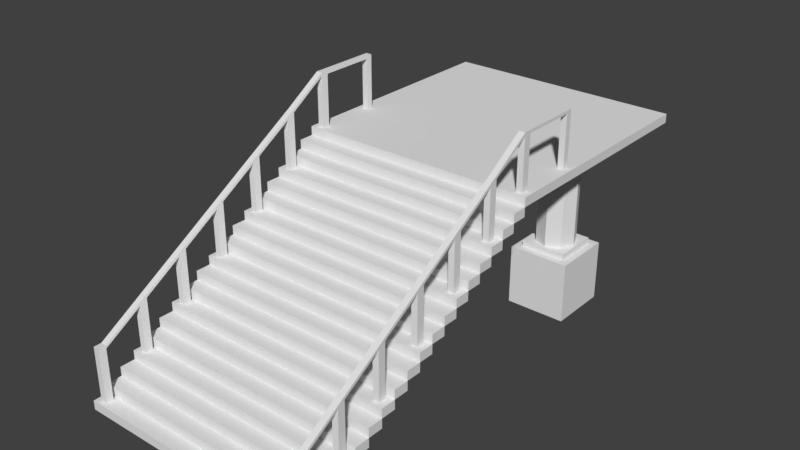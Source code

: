 # Source: Stair1F_BaseMesh_0.1.blend  (saved by Blender 2.78.0; exported with 4.5.12 LTS)
import bpy
from mathutils import Matrix  # noqa: F401  (used for matrix-valued properties, if any)

bpy.ops.wm.read_factory_settings(use_empty=True)
scene = bpy.context.scene
scene.name = 'Scene'

# ---- collections
col_collection_1 = bpy.data.collections.new('Collection 1'); scene.collection.children.link(col_collection_1)

# ---- materials (node trees are filled in below, after node groups)
mat_column_material = bpy.data.materials.new('Column_Material')
mat_column_material.alpha_threshold = 0.0
mat_column_material.use_transparent_shadow = False
mat_column_material.roughness = 0.5
mat_stair1f_material = bpy.data.materials.new('Stair1F_Material')
mat_stair1f_material.alpha_threshold = 0.0
mat_stair1f_material.use_transparent_shadow = False
mat_stair1f_material.roughness = 0.5

# ---- material node trees

# ---- world
world_world = bpy.data.worlds.new('World'); scene.world = world_world
world_world.color = (0.05088, 0.05088, 0.05088)
world_world.use_sun_shadow = False
world_world.sun_shadow_jitter_overblur = 0.0
world_world.cycles.sampling_method = 'MANUAL'

# ---- meshes
me_cube = bpy.data.meshes.new('Cube')
me_cube.from_pydata([(-3.0, -0.5, 2.98e-08), (-3.0, -0.5, 1.0), (-3.0, 0.5, 2.98e-08), (-3.0, 0.5, 1.0), (-2.0, -0.5, 2.98e-08), (-2.0, -0.5, 1.0), (-2.0, 0.5, 2.98e-08), (-2.0, 0.5, 1.0), (-2.875, -0.375, 1.0), (-2.875, 0.375, 1.0), (-2.125, 0.375, 1.0), (-2.125, -0.375, 1.0), (-2.875, -0.375, 1.1), (-2.875, 0.375, 1.1), (-2.125, 0.375, 1.1), (-2.125, -0.375, 1.1), (-2.731, -0.2309, 1.1), (-2.731, 0.2309, 1.1), (-2.269, 0.2309, 1.1), (-2.269, -0.2309, 1.1), (-2.731, -0.2309, 2.7), (-2.731, 0.2309, 2.7), (-2.269, 0.2309, 2.7), (-2.269, -0.2309, 2.7), (-2.5, 0.5, 2.98e-08), (-2.5, 0.5, 1.0), (-2.5, -0.5, 2.98e-08), (-2.5, -0.5, 1.0), (-2.5, 0.375, 1.0), (-2.5, -0.375, 1.0), (-2.5, 0.375, 1.1), (-2.5, -0.375, 1.1), (-2.5, 0.3265, 1.1), (-2.5, -0.3265, 1.1), (-2.5, 0.3265, 2.7), (-2.5, -0.3265, 2.7), (-3.0, 0.0, 2.98e-08), (-3.0, 0.0, 1.0), (-2.0, 0.0, 2.98e-08), (-2.0, 0.0, 1.0), (-2.875, 0.0, 1.0), (-2.125, 0.0, 1.0), (-2.875, 0.0, 1.1), (-2.125, 0.0, 1.1), (-2.826, 0.0, 1.1), (-2.174, 0.0, 1.1), (-2.826, 0.0, 2.7), (-2.174, 0.0, 2.7), (-2.5, 0.0, 0.0), (-0.5, -0.5, 2.98e-08), (-0.5, -0.5, 1.0), (-0.5, 0.5, 2.98e-08), (-0.5, 0.5, 1.0), (0.5, -0.5, 2.98e-08), (0.5, -0.5, 1.0), (0.5, 0.5, 2.98e-08), (0.5, 0.5, 1.0), (-0.375, -0.375, 1.0), (-0.375, 0.375, 1.0), (0.375, 0.375, 1.0), (0.375, -0.375, 1.0), (-0.375, -0.375, 1.1), (-0.375, 0.375, 1.1), (0.375, 0.375, 1.1), (0.375, -0.375, 1.1), (-0.2309, -0.2309, 1.1), (-0.2309, 0.2309, 1.1), (0.2309, 0.2309, 1.1), (0.2309, -0.2309, 1.1), (-0.2309, -0.2309, 2.7), (-0.2309, 0.2309, 2.7), (0.2309, 0.2309, 2.7), (0.2309, -0.2309, 2.7), (0.0, 0.5, 2.98e-08), (0.0, 0.5, 1.0), (0.0, -0.5, 2.98e-08), (0.0, -0.5, 1.0), (0.0, 0.375, 1.0), (0.0, -0.375, 1.0), (0.0, 0.375, 1.1), (0.0, -0.375, 1.1), (0.0, 0.3265, 1.1), (0.0, -0.3265, 1.1), (0.0, 0.3265, 2.7), (0.0, -0.3265, 2.7), (-0.5, 0.0, 2.98e-08), (-0.5, 0.0, 1.0), (0.5, 0.0, 2.98e-08), (0.5, 0.0, 1.0), (-0.375, 0.0, 1.0), (0.375, 0.0, 1.0), (-0.375, 0.0, 1.1), (0.375, 0.0, 1.1), (-0.3265, 0.0, 1.1), (0.3265, 0.0, 1.1), (-0.3265, 0.0, 2.7), (0.3265, 0.0, 2.7), (0.0, 0.0, 0.0)], [], [(36, 37, 3, 2), (24, 25, 7, 6), (38, 39, 5, 4), (26, 27, 1, 0), (48, 38, 4, 26), (25, 3, 9, 28), (41, 10, 14, 43), (39, 7, 10, 41), (37, 1, 8, 40), (27, 5, 11, 29), (42, 12, 16, 44), (40, 8, 12, 42), (29, 11, 15, 31), (28, 9, 13, 30), (33, 19, 23, 35), (31, 15, 19, 33), (30, 13, 17, 32), (43, 14, 18, 45), (32, 17, 21, 34), (45, 18, 22, 47), (44, 16, 20, 46), (18, 32, 34, 22), (14, 30, 32, 18), (12, 31, 33, 16), (16, 33, 35, 20), (10, 28, 30, 14), (8, 29, 31, 12), (1, 27, 29, 8), (7, 25, 28, 10), (36, 48, 26, 0), (4, 5, 27, 26), (2, 3, 25, 24), (2, 24, 48, 36), (17, 44, 46, 21), (19, 45, 47, 23), (15, 43, 45, 19), (9, 40, 42, 13), (13, 42, 44, 17), (3, 37, 40, 9), (5, 39, 41, 11), (11, 41, 43, 15), (24, 6, 38, 48), (6, 7, 39, 38), (0, 1, 37, 36), (85, 86, 52, 51), (73, 74, 56, 55), (87, 88, 54, 53), (75, 76, 50, 49), (97, 87, 53, 75), (74, 52, 58, 77), (90, 59, 63, 92), (88, 56, 59, 90), (86, 50, 57, 89), (76, 54, 60, 78), (91, 61, 65, 93), (89, 57, 61, 91), (78, 60, 64, 80), (77, 58, 62, 79), (82, 68, 72, 84), (80, 64, 68, 82), (79, 62, 66, 81), (92, 63, 67, 94), (81, 66, 70, 83), (94, 67, 71, 96), (93, 65, 69, 95), (67, 81, 83, 71), (63, 79, 81, 67), (61, 80, 82, 65), (65, 82, 84, 69), (59, 77, 79, 63), (57, 78, 80, 61), (50, 76, 78, 57), (56, 74, 77, 59), (85, 97, 75, 49), (53, 54, 76, 75), (51, 52, 74, 73), (51, 73, 97, 85), (66, 93, 95, 70), (68, 94, 96, 72), (64, 92, 94, 68), (58, 89, 91, 62), (62, 91, 93, 66), (52, 86, 89, 58), (54, 88, 90, 60), (60, 90, 92, 64), (73, 55, 87, 97), (55, 56, 88, 87), (49, 50, 86, 85)])
_k = set([(0, 1), (0, 26), (0, 36), (1, 27), (1, 37), (2, 3), (2, 24), (2, 36), (3, 25), (3, 37), (4, 5), (4, 26), (4, 38), (5, 27), (5, 39), (6, 7), (6, 24), (6, 38), (7, 25), (7, 39), (8, 12), (8, 29), (8, 40), (9, 13), (9, 28), (9, 40), (10, 14), (10, 28), (10, 41), (11, 15), (11, 29), (11, 41), (12, 31), (12, 42), (13, 30), (13, 42), (14, 30), (14, 43), (15, 31), (15, 43), (16, 33), (16, 44), (17, 32), (17, 44), (18, 32), (18, 45), (19, 33), (19, 45)])
me_cube.attributes.new('sharp_edge', 'BOOLEAN', 'EDGE').data.foreach_set('value', [ (min(e.vertices), max(e.vertices)) in _k for e in me_cube.edges])
_uv = me_cube.uv_layers.new(name='UVMap')
_uv.uv.foreach_set('vector', [0.5908, 0.4167, 0.2954, 0.4167, 0.2954, 0.2778, 0.5908, 0.2778, 0.5908, 0.1389, 0.2954, 0.1389, 0.2954, 4.967e-08, 0.5908, 0.0, 0.2954, 0.1389, 7.043e-08, 0.1389, 0.0, 7.451e-08, 0.2954, 0.0, 0.1477, 0.5556, 0.1477, 0.2778, 0.2954, 0.2778, 0.2954, 0.5556, 0.7385, 0.1389, 0.7385, 1.656e-08, 0.8862, 0.0, 0.8862, 0.1389, 0.2954, 0.6944, 0.2954, 0.8333, 0.2585, 0.7986, 0.2585, 0.6944, 0.55, 0.6597, 0.55, 0.7639, 0.5204, 0.7639, 0.5204, 0.6597, 0.1477, 0.5556, 0.2954, 0.5556, 0.2585, 0.5903, 0.1477, 0.5903, 0.1477, 0.8333, 4.402e-08, 0.8333, 0.03693, 0.7986, 0.1477, 0.7986, 1.761e-08, 0.6944, 0.0, 0.5556, 0.03693, 0.5903, 0.03693, 0.6944, 0.7016, 0.9306, 0.5908, 0.9306, 0.6334, 0.8905, 0.7016, 0.9171, 0.4613, 0.6597, 0.4613, 0.7639, 0.4318, 0.7639, 0.4318, 0.6597, 0.4909, 0.6597, 0.4909, 0.5556, 0.5204, 0.5556, 0.5204, 0.6597, 0.4613, 0.6597, 0.4613, 0.5556, 0.4909, 0.5556, 0.4909, 0.6597, 0.9318, 0.7222, 0.8636, 0.7222, 0.8636, 0.2778, 0.9318, 0.2778, 0.5908, 0.8264, 0.5908, 0.7222, 0.6334, 0.7623, 0.6052, 0.8264, 0.8124, 0.8264, 0.8124, 0.9306, 0.7698, 0.8905, 0.798, 0.8264, 0.7016, 0.7222, 0.8124, 0.7222, 0.7698, 0.7623, 0.7016, 0.7357, 0.3636, 1.0, 0.2954, 1.0, 0.2954, 0.5556, 0.3636, 0.5556, 0.7954, 0.2778, 0.8636, 0.2778, 0.8636, 0.7222, 0.7954, 0.7222, 0.659, 0.2778, 0.7272, 0.2778, 0.7272, 0.7222, 0.659, 0.7222, 0.4318, 1.0, 0.3636, 1.0, 0.3636, 0.5556, 0.4318, 0.5556, 0.8124, 0.7222, 0.8124, 0.8264, 0.798, 0.8264, 0.7698, 0.7623, 0.5908, 0.9306, 0.5908, 0.8264, 0.6052, 0.8264, 0.6334, 0.8905, 1.0, 0.7222, 0.9318, 0.7222, 0.9318, 0.2778, 1.0, 0.2778, 0.4613, 0.7639, 0.4613, 0.6597, 0.4909, 0.6597, 0.4909, 0.7639, 0.4909, 0.7639, 0.4909, 0.6597, 0.5204, 0.6597, 0.5204, 0.7639, 4.402e-08, 0.8333, 1.761e-08, 0.6944, 0.03693, 0.6944, 0.03693, 0.7986, 0.2954, 0.5556, 0.2954, 0.6944, 0.2585, 0.6944, 0.2585, 0.5903, 0.7385, 0.2778, 0.7385, 0.1389, 0.8862, 0.1389, 0.8862, 0.2778, 1.761e-08, 0.5556, 0.0, 0.2778, 0.1477, 0.2778, 0.1477, 0.5556, 0.5908, 0.2778, 0.2954, 0.2778, 0.2954, 0.1389, 0.5908, 0.1389, 0.5908, 0.2778, 0.5908, 0.1389, 0.7385, 0.1389, 0.7385, 0.2778, 0.5908, 0.2778, 0.659, 0.2778, 0.659, 0.7222, 0.5908, 0.7222, 0.7272, 0.2778, 0.7954, 0.2778, 0.7954, 0.7222, 0.7272, 0.7222, 0.5908, 0.7222, 0.7016, 0.7222, 0.7016, 0.7357, 0.6334, 0.7623, 0.4613, 0.5556, 0.4613, 0.6597, 0.4318, 0.6597, 0.4318, 0.5556, 0.8124, 0.9306, 0.7016, 0.9306, 0.7016, 0.9171, 0.7698, 0.8905, 0.2954, 0.8333, 0.1477, 0.8333, 0.1477, 0.7986, 0.2585, 0.7986, 0.0, 0.5556, 0.1477, 0.5556, 0.1477, 0.5903, 0.03693, 0.5903, 0.55, 0.5556, 0.55, 0.6597, 0.5204, 0.6597, 0.5204, 0.5556, 0.5908, 0.1389, 0.5908, 4.139e-08, 0.7385, 1.656e-08, 0.7385, 0.1389, 0.2954, 0.2778, 1.056e-07, 0.2778, 7.043e-08, 0.1389, 0.2954, 0.1389, 0.5908, 0.5556, 0.2954, 0.5556, 0.2954, 0.4167, 0.5908, 0.4167, 0.5908, 0.4167, 0.2954, 0.4167, 0.2954, 0.2778, 0.5908, 0.2778, 0.5908, 0.1389, 0.2954, 0.1389, 0.2954, 4.967e-08, 0.5908, 0.0, 0.2954, 0.1389, 7.043e-08, 0.1389, 0.0, 7.451e-08, 0.2954, 0.0, 0.1477, 0.5556, 0.1477, 0.2778, 0.2954, 0.2778, 0.2954, 0.5556, 0.7385, 0.1389, 0.7385, 1.656e-08, 0.8862, 0.0, 0.8862, 0.1389, 0.2954, 0.6944, 0.2954, 0.8333, 0.2585, 0.7986, 0.2585, 0.6944, 0.55, 0.6597, 0.55, 0.7639, 0.5204, 0.7639, 0.5204, 0.6597, 0.1477, 0.5556, 0.2954, 0.5556, 0.2585, 0.5903, 0.1477, 0.5903, 0.1477, 0.8333, 4.402e-08, 0.8333, 0.03693, 0.7986, 0.1477, 0.7986, 1.761e-08, 0.6944, 0.0, 0.5556, 0.03693, 0.5903, 0.03693, 0.6944, 0.7016, 0.9306, 0.5908, 0.9306, 0.6334, 0.8905, 0.7016, 0.9171, 0.4613, 0.6597, 0.4613, 0.7639, 0.4318, 0.7639, 0.4318, 0.6597, 0.4909, 0.6597, 0.4909, 0.5556, 0.5204, 0.5556, 0.5204, 0.6597, 0.4613, 0.6597, 0.4613, 0.5556, 0.4909, 0.5556, 0.4909, 0.6597, 0.9318, 0.7222, 0.8636, 0.7222, 0.8636, 0.2778, 0.9318, 0.2778, 0.5908, 0.8264, 0.5908, 0.7222, 0.6334, 0.7623, 0.6052, 0.8264, 0.8124, 0.8264, 0.8124, 0.9306, 0.7698, 0.8905, 0.798, 0.8264, 0.7016, 0.7222, 0.8124, 0.7222, 0.7698, 0.7623, 0.7016, 0.7357, 0.3636, 1.0, 0.2954, 1.0, 0.2954, 0.5556, 0.3636, 0.5556, 0.7954, 0.2778, 0.8636, 0.2778, 0.8636, 0.7222, 0.7954, 0.7222, 0.659, 0.2778, 0.7272, 0.2778, 0.7272, 0.7222, 0.659, 0.7222, 0.4318, 1.0, 0.3636, 1.0, 0.3636, 0.5556, 0.4318, 0.5556, 0.8124, 0.7222, 0.8124, 0.8264, 0.798, 0.8264, 0.7698, 0.7623, 0.5908, 0.9306, 0.5908, 0.8264, 0.6052, 0.8264, 0.6334, 0.8905, 1.0, 0.7222, 0.9318, 0.7222, 0.9318, 0.2778, 1.0, 0.2778, 0.4613, 0.7639, 0.4613, 0.6597, 0.4909, 0.6597, 0.4909, 0.7639, 0.4909, 0.7639, 0.4909, 0.6597, 0.5204, 0.6597, 0.5204, 0.7639, 4.402e-08, 0.8333, 1.761e-08, 0.6944, 0.03693, 0.6944, 0.03693, 0.7986, 0.2954, 0.5556, 0.2954, 0.6944, 0.2585, 0.6944, 0.2585, 0.5903, 0.7385, 0.2778, 0.7385, 0.1389, 0.8862, 0.1389, 0.8862, 0.2778, 1.761e-08, 0.5556, 0.0, 0.2778, 0.1477, 0.2778, 0.1477, 0.5556, 0.5908, 0.2778, 0.2954, 0.2778, 0.2954, 0.1389, 0.5908, 0.1389, 0.5908, 0.2778, 0.5908, 0.1389, 0.7385, 0.1389, 0.7385, 0.2778, 0.5908, 0.2778, 0.659, 0.2778, 0.659, 0.7222, 0.5908, 0.7222, 0.7272, 0.2778, 0.7954, 0.2778, 0.7954, 0.7222, 0.7272, 0.7222, 0.5908, 0.7222, 0.7016, 0.7222, 0.7016, 0.7357, 0.6334, 0.7623, 0.4613, 0.5556, 0.4613, 0.6597, 0.4318, 0.6597, 0.4318, 0.5556, 0.8124, 0.9306, 0.7016, 0.9306, 0.7016, 0.9171, 0.7698, 0.8905, 0.2954, 0.8333, 0.1477, 0.8333, 0.1477, 0.7986, 0.2585, 0.7986, 0.0, 0.5556, 0.1477, 0.5556, 0.1477, 0.5903, 0.03693, 0.5903, 0.55, 0.5556, 0.55, 0.6597, 0.5204, 0.6597, 0.5204, 0.5556, 0.5908, 0.1389, 0.5908, 4.139e-08, 0.7385, 1.656e-08, 0.7385, 0.1389, 0.2954, 0.2778, 1.056e-07, 0.2778, 7.043e-08, 0.1389, 0.2954, 0.1389, 0.5908, 0.5556, 0.2954, 0.5556, 0.2954, 0.4167, 0.5908, 0.4167])
me_cube.materials.append(mat_column_material)
me_cube.use_remesh_preserve_volume = False
me_cube.use_remesh_preserve_attributes = False
me_cube.use_mirror_vertex_groups = False
me_cube.update()
me_plane_005 = bpy.data.meshes.new('Plane.005')
me_plane_005.from_pydata([(-1.8, 0.15, -0.0625), (-1.8, 0.15, 0.0625), (-1.9, 0.15, -0.0625), (-1.9, 0.15, 0.0625), (-1.9, 1.0, -0.0625), (-1.8, 1.0, -0.0625), (-1.9, 1.0, 0.0625), (-1.8, 1.0, 0.0625), (-1.8, 0.6, -0.8125), (-1.8, 0.6, -0.6875), (-1.9, 0.6, -0.8125), (-1.9, 0.6, -0.6875), (-1.9, 1.459, -0.8125), (-1.8, 1.459, -0.8125), (-1.8, 1.382, -0.6875), (-1.8, 1.05, -1.563), (-1.8, 1.05, -1.438), (-1.9, 1.05, -1.563), (-1.9, 1.05, -1.438), (-1.9, 1.917, -1.563), (-1.9, 1.841, -1.438), (-1.8, 1.841, -1.438), (-1.8, 1.5, -2.313), (-1.8, 1.5, -2.188), (-1.9, 1.5, -2.313), (-1.9, 1.5, -2.188), (-1.9, 2.377, -2.312), (-1.8, 1.95, -3.063), (-1.8, 1.95, -2.938), (-1.9, 1.95, -3.063), (-1.9, 1.95, -2.938), (-1.9, 2.836, -3.063), (-1.8, 2.85, -4.563), (-1.8, 2.85, -4.438), (-1.9, 2.85, -4.563), (-1.9, 2.85, -4.438), (-1.9, 3.7, -4.563), (-1.8, 3.7, -4.563), (-1.9, 3.7, -4.438), (-1.8, 3.7, -4.438), (-1.8, 2.4, -3.813), (-1.8, 2.4, -3.688), (-1.9, 2.4, -3.813), (-1.9, 2.4, -3.688), (-1.9, 3.295, -3.813), (-1.8, 3.219, -3.688), (-1.9, 3.75, -4.563), (-1.8, 3.75, -4.563), (-1.9, 3.75, -4.438), (-1.8, 3.75, -4.438), (-1.9, 1.05, -0.0625), (-1.8, 1.05, -0.0625), (-1.9, 1.05, 0.0625), (-1.8, 1.05, 0.0625), (-1.8, 3.295, -3.813), (-1.8, 3.345, -3.813), (-1.9, 3.345, -3.813), (-1.9, 3.219, -3.688), (-1.8, 3.269, -3.688), (-1.9, 3.269, -3.688), (-1.9, 2.886, -3.063), (-1.8, 2.836, -3.063), (-1.8, 2.886, -3.063), (-1.9, 2.81, -2.938), (-1.8, 2.76, -2.938), (-1.9, 2.76, -2.938), (-1.8, 2.81, -2.938), (-1.8, 2.427, -2.312), (-1.9, 2.427, -2.312), (-1.8, 2.377, -2.312), (-1.9, 2.3, -2.188), (-1.8, 2.35, -2.188), (-1.9, 2.35, -2.188), (-1.8, 2.3, -2.188), (-1.8, 1.967, -1.563), (-1.9, 1.967, -1.563), (-1.8, 1.917, -1.563), (-1.8, 1.891, -1.438), (-1.9, 1.891, -1.438), (-1.8, 1.509, -0.8125), (-1.9, 1.509, -0.8125), (-1.9, 1.382, -0.6875), (-1.8, 1.432, -0.6875), (-1.9, 1.432, -0.6875), (-1.9, 3.7, -5.475), (-1.8, 3.7, -5.475), (-1.9, 3.75, -5.475), (-1.8, 3.75, -5.475), (-1.9, 3.7, -5.575), (-1.8, 3.7, -5.575), (-1.9, 3.75, -5.575), (-1.8, 3.75, -5.575), (-1.9, 2.85, -5.475), (-1.8, 2.85, -5.475), (-1.9, 2.85, -5.575), (-1.8, 2.85, -5.575), (1.9, 0.15, -0.0625), (1.9, 0.15, 0.0625), (1.9, 1.0, -0.0625), (1.8, 1.0, -0.0625), (1.9, 1.0, 0.0625), (1.8, 0.6, -0.8125), (1.8, 1.459, -0.8125), (1.8, 1.382, -0.6875), (1.8, 1.05, -1.563), (1.8, 1.05, -1.438), (1.8, 1.841, -1.438), (1.9, 1.5, -2.313), (1.9, 1.5, -2.188), (1.9, 2.377, -2.312), (1.8, 1.95, -3.063), (1.9, 1.95, -3.063), (1.9, 2.836, -3.063), (1.8, 2.85, -4.563), (1.8, 2.85, -4.438), (1.9, 2.85, -4.563), (1.9, 2.85, -4.438), (1.9, 3.7, -4.563), (1.8, 3.7, -4.563), (1.9, 3.7, -4.438), (1.8, 2.4, -3.813), (1.9, 3.295, -3.813), (1.9, 1.05, -0.0625), (1.9, 1.05, 0.0625), (1.8, 3.345, -3.813), (1.9, 3.345, -3.813), (1.9, 3.219, -3.688), (1.9, 3.269, -3.688), (1.8, 2.836, -3.063), (1.8, 2.76, -2.938), (1.9, 2.76, -2.938), (1.8, 2.81, -2.938), (1.9, 2.427, -2.312), (1.8, 2.377, -2.312), (1.8, 2.35, -2.188), (1.9, 2.35, -2.188), (1.8, 1.967, -1.563), (1.9, 1.967, -1.563), (1.8, 1.917, -1.563), (1.8, 1.891, -1.438), (1.9, 1.509, -0.8125), (1.9, 1.432, -0.6875), (1.9, 3.7, -5.475), (1.8, 3.7, -5.475), (1.9, 3.75, -5.475), (1.8, 3.75, -5.475), (1.9, 3.7, -5.575), (1.8, 3.7, -5.575), (1.9, 3.75, -5.575), (1.8, 3.75, -5.575), (1.9, 2.85, -5.475), (1.8, 2.85, -5.475), (1.9, 2.85, -5.575), (1.8, 2.85, -5.575), (2.0, -1.435e-07, 0.125), (2.0, 0.15, 0.125), (-2.0, 0.15, 0.125), (2.0, 0.3, -0.125), (-2.0, 0.3, -0.125), (-2.0, 0.3, -0.375), (2.0, 0.45, -0.375), (-2.0, 0.45, -0.375), (2.0, 0.6, -0.625), (-2.0, 0.6, -0.625), (-2.0, 0.6, -0.875), (2.0, 0.75, -0.875), (-2.0, 0.75, -0.875), (-2.0, 0.75, -1.125), (2.0, 0.9, -1.125), (-2.0, 0.9, -1.125), (2.0, 0.9, -1.375), (2.0, 1.05, -1.375), (-2.0, 1.05, -1.375), (2.0, 1.2, -1.625), (-2.0, 1.2, -1.625), (-2.0, 1.2, -1.875), (2.0, 1.35, -1.875), (-2.0, 1.35, -1.875), (2.0, 1.5, -2.125), (-2.0, 1.5, -2.125), (-2.0, 1.5, -2.375), (2.0, 1.65, -2.375), (-2.0, 1.65, -2.375), (-2.0, 1.65, -2.625), (2.0, 1.8, -2.625), (-2.0, 1.8, -2.625), (-2.0, 1.8, -2.875), (2.0, 1.95, -2.875), (-2.0, 1.95, -2.875), (2.0, 2.1, -3.125), (-2.0, 2.1, -3.125), (-2.0, 2.1, -3.375), (2.0, 2.25, -3.375), (-2.0, 2.25, -3.375), (2.0, 2.25, -3.625), (2.0, 2.4, -3.625), (-2.0, 2.4, -3.625), (2.0, 2.4, -3.875), (2.0, 2.55, -3.875), (-2.0, 2.55, -3.875), (2.0, 2.55, -4.125), (2.0, 2.7, -4.125), (-2.0, 2.7, -4.125), (2.0, 2.7, -4.375), (-2.0, 2.7, -4.375), (2.0, 2.85, -4.375), (-2.0, 2.85, -4.375), (2.0, 0.45, -0.875), (2.0, 1.2, -2.125), (2.0, 1.35, -2.375), (2.0, 1.5, -2.375), (2.0, 1.8, -2.875), (2.0, 1.95, -3.125), (2.0, 2.25, -3.875), (2.0, 2.4, -4.125), (-2.0, -2.434e-08, 0.125), (2.0, -3.527e-08, -0.125), (-2.0, -3.527e-08, -0.125), (2.0, 0.15, -0.125), (-2.0, 0.15, -0.125), (2.0, 0.15, -0.375), (-2.0, 0.15, -0.375), (2.0, 0.3, -0.375), (2.0, 0.3, -0.625), (-2.0, 0.3, -0.625), (2.0, 0.45, -0.625), (-2.0, 0.45, -0.625), (-2.0, 0.45, -0.875), (2.0, 0.6, -0.875), (-2.0, 0.6, -1.125), (2.0, 0.6, -1.125), (2.0, 0.75, -1.125), (-2.0, 0.75, -1.375), (2.0, 0.75, -1.375), (-2.0, 0.9, -1.375), (2.0, 0.9, -1.625), (-2.0, 0.9, -1.625), (2.0, 1.05, -1.625), (-2.0, 1.05, -1.625), (2.0, 1.05, -1.875), (-2.0, 1.05, -1.875), (2.0, 1.2, -1.875), (-2.0, 1.2, -2.125), (2.0, 1.35, -2.125), (-2.0, 1.35, -2.125), (-2.0, 1.35, -2.375), (-2.0, 1.5, -2.625), (2.0, 1.5, -2.625), (2.0, 1.65, -2.625), (-2.0, 1.65, -2.875), (2.0, 1.65, -2.875), (2.0, 1.8, -3.125), (-2.0, 1.8, -3.125), (-2.0, 1.95, -3.125), (2.0, 1.95, -3.375), (-2.0, 1.95, -3.375), (2.0, 2.1, -3.375), (-2.0, 2.1, -3.625), (2.0, 2.1, -3.625), (-2.0, 2.25, -3.625), (-2.0, 2.25, -3.875), (-2.0, 2.4, -3.875), (-2.0, 2.4, -4.125), (-2.0, 2.55, -4.125), (2.0, 2.55, -4.375), (-2.0, 2.55, -4.375), (1.8, 0.15, -0.0625), (1.8, 0.15, 0.0625), (1.8, 1.0, 0.0625), (1.8, 0.6, -0.6875), (1.9, 0.6, -0.8125), (1.9, 0.6, -0.6875), (1.9, 1.459, -0.8125), (1.9, 1.05, -1.563), (1.9, 1.05, -1.438), (1.9, 1.917, -1.563), (1.9, 1.841, -1.438), (1.8, 1.5, -2.313), (1.8, 1.5, -2.188), (1.8, 1.95, -2.938), (1.9, 1.95, -2.938), (1.8, 3.7, -4.438), (1.8, 2.4, -3.688), (1.9, 2.4, -3.813), (1.9, 2.4, -3.688), (1.8, 3.219, -3.688), (1.9, 3.75, -4.563), (1.8, 3.75, -4.563), (1.9, 3.75, -4.438), (1.8, 3.75, -4.438), (1.8, 1.05, -0.0625), (1.8, 1.05, 0.0625), (1.8, 3.295, -3.813), (1.8, 3.269, -3.688), (1.9, 2.886, -3.063), (1.8, 2.886, -3.063), (1.9, 2.81, -2.938), (1.8, 2.427, -2.312), (1.9, 2.3, -2.188), (1.8, 2.3, -2.188), (1.9, 1.891, -1.438), (1.8, 1.509, -0.8125), (1.9, 1.382, -0.6875), (1.8, 1.432, -0.6875), (2.0, 2.7, -8.375), (2.0, 2.85, -8.375), (-2.0, 2.7, -8.375), (-2.0, 2.85, -8.375)], [], [(47, 46, 48, 49), (3, 2, 0, 1), (53, 51, 50, 52), (3, 6, 4, 2), (1, 7, 6, 3), (0, 5, 7, 1), (2, 4, 5, 0), (11, 10, 8, 9), (11, 81, 12, 10), (9, 14, 81, 11), (8, 13, 14, 9), (10, 12, 13, 8), (18, 17, 15, 16), (18, 20, 19, 17), (16, 21, 20, 18), (15, 76, 21, 16), (17, 19, 76, 15), (25, 24, 22, 23), (25, 70, 26, 24), (23, 73, 70, 25), (22, 69, 73, 23), (24, 26, 69, 22), (30, 29, 27, 28), (30, 65, 31, 29), (28, 64, 65, 30), (27, 61, 64, 28), (29, 31, 61, 27), (35, 34, 32, 33), (35, 38, 36, 34), (33, 39, 38, 35), (32, 37, 39, 33), (34, 36, 37, 32), (43, 42, 40, 41), (43, 57, 44, 42), (41, 45, 57, 43), (40, 54, 45, 41), (42, 44, 54, 40), (54, 44, 38, 39), (36, 38, 48, 46), (39, 37, 47, 49), (36, 46, 86, 84), (4, 6, 52, 50), (7, 5, 51, 53), (6, 7, 53, 52), (45, 58, 62, 61), (82, 83, 50, 51), (54, 39, 49, 55), (45, 54, 55, 58), (38, 44, 56, 48), (49, 48, 56, 55), (61, 31, 57, 45), (81, 4, 50, 83), (61, 62, 66, 64), (44, 57, 59, 56), (55, 56, 59, 58), (58, 59, 60, 62), (57, 31, 60, 59), (14, 82, 51, 5), (69, 26, 65, 64), (31, 65, 63, 60), (62, 60, 63, 66), (64, 66, 67, 69), (65, 26, 68, 63), (66, 63, 68, 67), (69, 67, 71, 73), (76, 19, 70, 73), (26, 70, 72, 68), (67, 68, 72, 71), (73, 71, 74, 76), (70, 19, 75, 72), (71, 72, 75, 74), (13, 12, 20, 21), (76, 74, 77, 21), (19, 20, 78, 75), (74, 75, 78, 77), (21, 77, 79, 13), (20, 12, 80, 78), (77, 78, 80, 79), (5, 4, 81, 14), (13, 79, 82, 14), (12, 81, 83, 80), (79, 80, 83, 82), (37, 36, 84, 85), (47, 37, 85, 87), (46, 47, 87, 86), (89, 88, 90, 91), (88, 89, 95, 94), (87, 85, 89, 91), (86, 87, 91, 90), (93, 92, 94, 95), (84, 88, 94, 92), (85, 84, 92, 93), (89, 85, 93, 95), (97, 267, 266, 96), (291, 123, 122, 290), (97, 96, 98, 100), (267, 97, 100, 268), (266, 267, 268, 99), (96, 266, 99, 98), (271, 269, 101, 270), (269, 271, 302, 103), (101, 269, 103, 102), (270, 101, 102, 272), (274, 105, 104, 273), (105, 274, 276, 106), (104, 105, 106, 138), (273, 104, 138, 275), (108, 278, 277, 107), (108, 107, 109, 298), (278, 108, 298, 299), (277, 278, 299, 133), (107, 277, 133, 109), (280, 279, 110, 111), (280, 111, 112, 130), (279, 280, 130, 129), (110, 279, 129, 128), (111, 110, 128, 112), (116, 114, 113, 115), (116, 115, 117, 119), (114, 116, 119, 281), (113, 114, 281, 118), (115, 113, 118, 117), (284, 282, 120, 283), (284, 283, 121, 126), (282, 284, 126, 285), (120, 282, 285, 292), (283, 120, 292, 121), (292, 281, 119, 121), (117, 286, 288, 119), (281, 289, 287, 118), (117, 142, 144, 286), (98, 122, 123, 100), (268, 291, 290, 99), (100, 123, 291, 268), (285, 128, 295, 293), (303, 290, 122, 141), (292, 124, 289, 281), (285, 293, 124, 292), (119, 288, 125, 121), (289, 124, 125, 288), (128, 285, 126, 112), (302, 141, 122, 98), (128, 129, 131, 295), (121, 125, 127, 126), (124, 293, 127, 125), (293, 295, 294, 127), (126, 127, 294, 112), (103, 99, 290, 303), (133, 129, 130, 109), (112, 294, 296, 130), (295, 131, 296, 294), (129, 133, 297, 131), (130, 296, 132, 109), (131, 297, 132, 296), (133, 299, 134, 297), (138, 299, 298, 275), (109, 132, 135, 298), (297, 134, 135, 132), (299, 138, 136, 134), (298, 135, 137, 275), (134, 136, 137, 135), (102, 106, 276, 272), (138, 106, 139, 136), (275, 137, 300, 276), (136, 139, 300, 137), (106, 102, 301, 139), (276, 300, 140, 272), (139, 301, 140, 300), (99, 103, 302, 98), (102, 103, 303, 301), (272, 140, 141, 302), (301, 303, 141, 140), (118, 143, 142, 117), (287, 145, 143, 118), (286, 144, 145, 287), (147, 149, 148, 146), (146, 152, 153, 147), (145, 149, 147, 143), (144, 148, 149, 145), (151, 153, 152, 150), (142, 150, 152, 146), (143, 151, 150, 142), (147, 153, 151, 143), (287, 289, 288, 286), (155, 218, 219, 156), (218, 157, 158, 219), (157, 222, 159, 158), (222, 160, 161, 159), (160, 225, 226, 161), (225, 162, 163, 226), (162, 228, 164, 163), (228, 165, 166, 164), (165, 231, 167, 166), (231, 168, 169, 167), (168, 170, 234, 169), (170, 171, 172, 234), (171, 237, 238, 172), (237, 173, 174, 238), (173, 241, 175, 174), (241, 176, 177, 175), (176, 243, 244, 177), (243, 178, 179, 244), (178, 210, 180, 179), (210, 181, 182, 180), (181, 248, 183, 182), (248, 184, 185, 183), (184, 211, 186, 185), (211, 187, 188, 186), (187, 212, 253, 188), (212, 189, 190, 253), (189, 256, 191, 190), (256, 192, 193, 191), (192, 194, 259, 193), (194, 195, 196, 259), (195, 197, 261, 196), (197, 198, 199, 261), (198, 200, 263, 199), (200, 201, 202, 263), (201, 203, 204, 202), (203, 205, 206, 204), (203, 304, 305, 205), (228, 162, 225, 207), (256, 189, 212, 254), (237, 171, 170, 235), (200, 198, 197, 214), (248, 181, 210, 247), (222, 157, 218, 220), (194, 192, 256, 258), (211, 184, 248, 250), (210, 178, 243, 209), (225, 160, 222, 223), (241, 173, 237, 239), (231, 165, 228, 230), (212, 187, 211, 251), (197, 195, 194, 213), (243, 176, 241, 208), (218, 155, 154, 216), (170, 168, 231, 233), (203, 201, 200, 264), (154, 155, 156, 215), (216, 217, 219, 218), (218, 219, 221, 220), (220, 221, 159, 222), (222, 159, 224, 223), (223, 224, 226, 225), (225, 226, 227, 207), (207, 227, 164, 228), (228, 164, 229, 230), (230, 229, 167, 231), (231, 167, 232, 233), (233, 232, 234, 170), (170, 234, 236, 235), (235, 236, 238, 237), (237, 238, 240, 239), (239, 240, 175, 241), (241, 175, 242, 208), (208, 242, 244, 243), (243, 244, 245, 209), (209, 245, 180, 210), (210, 180, 246, 247), (247, 246, 183, 248), (248, 183, 249, 250), (250, 249, 186, 211), (211, 186, 252, 251), (251, 252, 253, 212), (212, 253, 255, 254), (254, 255, 191, 256), (256, 191, 257, 258), (258, 257, 259, 194), (194, 259, 260, 213), (213, 260, 261, 197), (197, 261, 262, 214), (214, 262, 263, 200), (200, 263, 265, 264), (264, 265, 204, 203), (305, 307, 206, 205), (206, 307, 306, 204), (219, 217, 215, 156), (159, 221, 219, 158), (161, 226, 224, 159), (164, 227, 226, 163), (166, 167, 229, 164), (169, 234, 232, 167), (238, 236, 234, 172), (175, 240, 238, 174), (177, 244, 242, 175), (180, 245, 244, 179), (183, 246, 180, 182), (186, 249, 183, 185), (188, 253, 252, 186), (191, 255, 253, 190), (193, 259, 257, 191), (261, 260, 259, 196), (263, 262, 261, 199), (204, 265, 263, 202), (204, 306, 304, 203), (216, 154, 215, 217), (271, 270, 272, 302), (274, 273, 275, 276), (84, 86, 90, 88), (142, 146, 148, 144), (305, 304, 306, 307)])
_uv = me_plane_005.uv_layers.new(name='UVMap')
_uv.uv.foreach_set('vector', [0.9425, 0.372, 0.9469, 0.372, 0.9469, 0.3738, 0.9425, 0.3738, 0.9469, 0.4675, 0.9469, 0.4694, 0.9425, 0.4694, 0.9425, 0.4675, 0.9425, 0.452, 0.9425, 0.4501, 0.9469, 0.4501, 0.9469, 0.452, 0.6568, 0.3577, 0.6568, 0.4146, 0.6639, 0.4146, 0.6639, 0.3577, 0.9425, 0.4675, 0.9425, 0.4527, 0.9469, 0.4527, 0.9469, 0.4675, 0.6639, 0.4944, 0.6639, 0.5513, 0.6568, 0.5513, 0.6568, 0.4944, 0.9469, 0.04384, 0.9469, 0.05868, 0.9425, 0.05868, 0.9425, 0.04384, 0.9469, 0.08338, 0.9469, 0.08523, 0.9425, 0.08523, 0.9425, 0.08338, 0.6995, 0.3833, 0.6995, 0.4364, 0.7066, 0.4407, 0.7066, 0.3833, 0.9425, 0.08338, 0.9425, 0.06955, 0.9469, 0.06955, 0.9469, 0.08338, 0.7066, 0.52, 0.7066, 0.5774, 0.6995, 0.5731, 0.6995, 0.52, 0.9469, 0.08523, 0.9469, 0.1002, 0.9425, 0.1002, 0.9425, 0.08523, 0.9469, 0.125, 0.9469, 0.1269, 0.9425, 0.1269, 0.9425, 0.125, 0.7422, 0.4089, 0.7422, 0.4625, 0.7493, 0.4668, 0.7493, 0.4089, 0.9425, 0.125, 0.9425, 0.1111, 0.9469, 0.1111, 0.9469, 0.125, 0.7493, 0.5456, 0.7493, 0.6035, 0.7422, 0.5992, 0.7422, 0.5456, 0.9469, 0.1269, 0.9469, 0.142, 0.9425, 0.142, 0.9425, 0.1269, 0.9469, 0.1669, 0.9469, 0.1688, 0.9425, 0.1688, 0.9425, 0.1669, 0.7849, 0.4345, 0.7849, 0.4886, 0.792, 0.493, 0.792, 0.4345, 0.9425, 0.1669, 0.9425, 0.1528, 0.9469, 0.1528, 0.9469, 0.1669, 0.792, 0.5712, 0.792, 0.6297, 0.7849, 0.6253, 0.7849, 0.5712, 0.9469, 0.1688, 0.9469, 0.184, 0.9425, 0.184, 0.9425, 0.1688, 0.9469, 0.2091, 0.9469, 0.211, 0.9425, 0.211, 0.9425, 0.2091, 0.8276, 0.4601, 0.8276, 0.5148, 0.8347, 0.5191, 0.8347, 0.4601, 0.9425, 0.2091, 0.9425, 0.1949, 0.9469, 0.1949, 0.9469, 0.2091, 0.8347, 0.5969, 0.8347, 0.6558, 0.8276, 0.6515, 0.8276, 0.5969, 0.9469, 0.211, 0.9469, 0.2264, 0.9425, 0.2264, 0.9425, 0.211, 0.9469, 0.2948, 0.9469, 0.2967, 0.9425, 0.2967, 0.9425, 0.2948, 0.913, 0.5114, 0.913, 0.5683, 0.9201, 0.5683, 0.9201, 0.5114, 0.9425, 0.2948, 0.9425, 0.28, 0.9469, 0.28, 0.9469, 0.2948, 0.9201, 0.6481, 0.9201, 0.705, 0.913, 0.705, 0.913, 0.6481, 0.9469, 0.2967, 0.9469, 0.3115, 0.9425, 0.3115, 0.9425, 0.2967, 0.9469, 0.2516, 0.9469, 0.2534, 0.9425, 0.2534, 0.9425, 0.2516, 0.8703, 0.4858, 0.8703, 0.5409, 0.8774, 0.5452, 0.8774, 0.4858, 0.9425, 0.2516, 0.9425, 0.2372, 0.9469, 0.2372, 0.9469, 0.2516, 0.8774, 0.6225, 0.8774, 0.682, 0.8703, 0.6776, 0.8703, 0.6225, 0.9469, 0.2534, 0.9469, 0.269, 0.9425, 0.269, 0.9425, 0.2534, 0.9425, 0.269, 0.9469, 0.269, 0.9469, 0.28, 0.9425, 0.28, 0.9201, 0.5683, 0.913, 0.5683, 0.913, 0.5711, 0.9201, 0.5711, 0.913, 0.705, 0.9201, 0.705, 0.9201, 0.7079, 0.913, 0.7079, 0.9201, 0.5683, 0.9201, 0.5711, 0.972, 0.5711, 0.972, 0.5683, 0.6639, 0.4146, 0.6568, 0.4146, 0.6568, 0.4174, 0.6639, 0.4174, 0.6568, 0.5513, 0.6639, 0.5513, 0.6639, 0.5542, 0.6568, 0.5542, 0.9469, 0.4527, 0.9425, 0.4527, 0.9425, 0.452, 0.9469, 0.452, 0.8703, 0.6776, 0.8703, 0.6805, 0.8347, 0.6587, 0.8347, 0.6558, 0.9425, 0.4392, 0.9469, 0.4392, 0.9469, 0.4501, 0.9425, 0.4501, 0.8774, 0.682, 0.913, 0.705, 0.913, 0.7079, 0.8774, 0.6848, 0.8703, 0.6776, 0.8774, 0.682, 0.8774, 0.6848, 0.8703, 0.6805, 0.913, 0.5683, 0.8774, 0.5452, 0.8774, 0.5481, 0.913, 0.5711, 0.9425, 0.3738, 0.9469, 0.3738, 0.9469, 0.3849, 0.9425, 0.3849, 0.9425, 0.2264, 0.9469, 0.2264, 0.9469, 0.2372, 0.9425, 0.2372, 0.6995, 0.4364, 0.6639, 0.4146, 0.6639, 0.4174, 0.6995, 0.4392, 0.8347, 0.6558, 0.8347, 0.6587, 0.8276, 0.6543, 0.8276, 0.6515, 0.8774, 0.5452, 0.8703, 0.5409, 0.8703, 0.5437, 0.8774, 0.5481, 0.9425, 0.3849, 0.9469, 0.3849, 0.9469, 0.3871, 0.9425, 0.3871, 0.9425, 0.3871, 0.9469, 0.3871, 0.9469, 0.3979, 0.9425, 0.3979, 0.8703, 0.5409, 0.8347, 0.5191, 0.8347, 0.522, 0.8703, 0.5437, 0.6995, 0.5731, 0.6995, 0.5759, 0.6639, 0.5542, 0.6639, 0.5513, 0.9425, 0.184, 0.9469, 0.184, 0.9469, 0.1949, 0.9425, 0.1949, 0.8347, 0.5191, 0.8276, 0.5148, 0.8276, 0.5176, 0.8347, 0.522, 0.9425, 0.3979, 0.9469, 0.3979, 0.9469, 0.4001, 0.9425, 0.4001, 0.8276, 0.6515, 0.8276, 0.6543, 0.792, 0.6325, 0.792, 0.6297, 0.8276, 0.5148, 0.792, 0.493, 0.792, 0.4958, 0.8276, 0.5176, 0.9425, 0.4001, 0.9469, 0.4001, 0.9469, 0.411, 0.9425, 0.411, 0.792, 0.6297, 0.792, 0.6325, 0.7849, 0.6281, 0.7849, 0.6253, 0.9425, 0.142, 0.9469, 0.142, 0.9469, 0.1528, 0.9425, 0.1528, 0.792, 0.493, 0.7849, 0.4886, 0.7849, 0.4914, 0.792, 0.4958, 0.9425, 0.411, 0.9469, 0.411, 0.9469, 0.4132, 0.9425, 0.4132, 0.7849, 0.6253, 0.7849, 0.6281, 0.7493, 0.6064, 0.7493, 0.6035, 0.7849, 0.4886, 0.7493, 0.4668, 0.7493, 0.4697, 0.7849, 0.4914, 0.9425, 0.4132, 0.9469, 0.4132, 0.9469, 0.424, 0.9425, 0.424, 0.9425, 0.1002, 0.9469, 0.1002, 0.9469, 0.1111, 0.9425, 0.1111, 0.7493, 0.6035, 0.7493, 0.6064, 0.7422, 0.602, 0.7422, 0.5992, 0.7493, 0.4668, 0.7422, 0.4625, 0.7422, 0.4653, 0.7493, 0.4697, 0.9425, 0.424, 0.9469, 0.424, 0.9469, 0.4262, 0.9425, 0.4262, 0.7422, 0.5992, 0.7422, 0.602, 0.7066, 0.5803, 0.7066, 0.5774, 0.7422, 0.4625, 0.7066, 0.4407, 0.7066, 0.4436, 0.7422, 0.4653, 0.9425, 0.4262, 0.9469, 0.4262, 0.9469, 0.4371, 0.9425, 0.4371, 0.9425, 0.05868, 0.9469, 0.05868, 0.9469, 0.06955, 0.9425, 0.06955, 0.7066, 0.5774, 0.7066, 0.5803, 0.6995, 0.5759, 0.6995, 0.5731, 0.7066, 0.4407, 0.6995, 0.4364, 0.6995, 0.4392, 0.7066, 0.4436, 0.9425, 0.4371, 0.9469, 0.4371, 0.9469, 0.4392, 0.9425, 0.4392, 0.9425, 0.3115, 0.9469, 0.3115, 0.9469, 0.3251, 0.9425, 0.3251, 0.9201, 0.7079, 0.9201, 0.705, 0.972, 0.705, 0.972, 0.7079, 0.9469, 0.372, 0.9425, 0.372, 0.9425, 0.3584, 0.9469, 0.3584, 0.9425, 0.3562, 0.9469, 0.3562, 0.9469, 0.357, 0.9425, 0.357, 0.9469, 0.3562, 0.9425, 0.3562, 0.9425, 0.3414, 0.9469, 0.3414, 0.972, 0.7079, 0.972, 0.705, 0.9777, 0.705, 0.9777, 0.7079, 0.9469, 0.3584, 0.9425, 0.3584, 0.9425, 0.357, 0.9469, 0.357, 0.9425, 0.3399, 0.9469, 0.3399, 0.9469, 0.3414, 0.9425, 0.3414, 0.972, 0.5683, 0.9777, 0.5683, 0.9777, 0.5114, 0.972, 0.5114, 0.9425, 0.3251, 0.9469, 0.3251, 0.9469, 0.3399, 0.9425, 0.3399, 0.9777, 0.705, 0.972, 0.705, 0.972, 0.6481, 0.9777, 0.6481, 0.938, 0.4675, 0.9424, 0.4675, 0.9424, 0.4694, 0.938, 0.4694, 0.9424, 0.452, 0.938, 0.452, 0.938, 0.4501, 0.9424, 0.4501, 0.6568, 0.7678, 0.6639, 0.7678, 0.6639, 0.8247, 0.6568, 0.8247, 0.9424, 0.4675, 0.938, 0.4675, 0.938, 0.4527, 0.9424, 0.4527, 0.6639, 0.6311, 0.6568, 0.6311, 0.6568, 0.688, 0.6639, 0.688, 0.938, 0.04384, 0.9424, 0.04384, 0.9424, 0.05868, 0.938, 0.05868, 0.938, 0.08338, 0.9424, 0.08338, 0.9424, 0.08523, 0.938, 0.08523, 0.9424, 0.08338, 0.938, 0.08338, 0.938, 0.06955, 0.9424, 0.06955, 0.7066, 0.6567, 0.6995, 0.6567, 0.6995, 0.7098, 0.7066, 0.7141, 0.938, 0.08523, 0.9424, 0.08523, 0.9424, 0.1002, 0.938, 0.1002, 0.938, 0.125, 0.9424, 0.125, 0.9424, 0.1269, 0.938, 0.1269, 0.9424, 0.125, 0.938, 0.125, 0.938, 0.1111, 0.9424, 0.1111, 0.7493, 0.6823, 0.7422, 0.6823, 0.7422, 0.7359, 0.7493, 0.7403, 0.938, 0.1269, 0.9424, 0.1269, 0.9424, 0.142, 0.938, 0.142, 0.938, 0.1669, 0.9424, 0.1669, 0.9424, 0.1688, 0.938, 0.1688, 0.7849, 0.8447, 0.792, 0.8447, 0.792, 0.9031, 0.7849, 0.8987, 0.9424, 0.1669, 0.938, 0.1669, 0.938, 0.1528, 0.9424, 0.1528, 0.792, 0.708, 0.7849, 0.708, 0.7849, 0.762, 0.792, 0.7664, 0.938, 0.1688, 0.9424, 0.1688, 0.9424, 0.184, 0.938, 0.184, 0.938, 0.2091, 0.9424, 0.2091, 0.9424, 0.211, 0.938, 0.211, 0.8276, 0.8703, 0.8347, 0.8703, 0.8347, 0.9293, 0.8276, 0.9249, 0.9424, 0.2091, 0.938, 0.2091, 0.938, 0.1949, 0.9424, 0.1949, 0.8347, 0.7336, 0.8276, 0.7336, 0.8276, 0.7882, 0.8347, 0.7925, 0.938, 0.211, 0.9424, 0.211, 0.9424, 0.2264, 0.938, 0.2264, 0.938, 0.2948, 0.9424, 0.2948, 0.9424, 0.2967, 0.938, 0.2967, 0.913, 0.9215, 0.9201, 0.9215, 0.9201, 0.9785, 0.913, 0.9785, 0.9424, 0.2948, 0.938, 0.2948, 0.938, 0.28, 0.9424, 0.28, 0.9201, 0.7848, 0.913, 0.7848, 0.913, 0.8417, 0.9201, 0.8417, 0.938, 0.2967, 0.9424, 0.2967, 0.9424, 0.3115, 0.938, 0.3115, 0.938, 0.2516, 0.9424, 0.2516, 0.9424, 0.2534, 0.938, 0.2534, 0.8703, 0.8959, 0.8774, 0.8959, 0.8774, 0.9554, 0.8703, 0.951, 0.9424, 0.2516, 0.938, 0.2516, 0.938, 0.2372, 0.9424, 0.2372, 0.8774, 0.7592, 0.8703, 0.7592, 0.8703, 0.8143, 0.8774, 0.8187, 0.938, 0.2534, 0.9424, 0.2534, 0.9424, 0.2689, 0.938, 0.2689, 0.9424, 0.2689, 0.9424, 0.28, 0.938, 0.28, 0.938, 0.2689, 0.9201, 0.9785, 0.9201, 0.9813, 0.913, 0.9813, 0.913, 0.9785, 0.913, 0.8417, 0.913, 0.8446, 0.9201, 0.8446, 0.9201, 0.8417, 0.9201, 0.9785, 0.972, 0.9785, 0.972, 0.9813, 0.9201, 0.9813, 0.6639, 0.8247, 0.6639, 0.8276, 0.6568, 0.8276, 0.6568, 0.8247, 0.6568, 0.688, 0.6568, 0.6909, 0.6639, 0.6909, 0.6639, 0.688, 0.938, 0.4527, 0.938, 0.452, 0.9424, 0.452, 0.9424, 0.4527, 0.8703, 0.8143, 0.8347, 0.7925, 0.8347, 0.7954, 0.8703, 0.8172, 0.9424, 0.4392, 0.9424, 0.4501, 0.938, 0.4501, 0.938, 0.4392, 0.8774, 0.8187, 0.8774, 0.8215, 0.913, 0.8446, 0.913, 0.8417, 0.8703, 0.8143, 0.8703, 0.8172, 0.8774, 0.8215, 0.8774, 0.8187, 0.913, 0.9785, 0.913, 0.9813, 0.8774, 0.9582, 0.8774, 0.9554, 0.9424, 0.3738, 0.9424, 0.3849, 0.938, 0.3849, 0.938, 0.3738, 0.9424, 0.2264, 0.9424, 0.2372, 0.938, 0.2372, 0.938, 0.2264, 0.6995, 0.8465, 0.6995, 0.8494, 0.6639, 0.8276, 0.6639, 0.8247, 0.8347, 0.7925, 0.8276, 0.7882, 0.8276, 0.791, 0.8347, 0.7954, 0.8774, 0.9554, 0.8774, 0.9582, 0.8703, 0.9539, 0.8703, 0.951, 0.9424, 0.3849, 0.9424, 0.3871, 0.938, 0.3871, 0.938, 0.3849, 0.9424, 0.3871, 0.9424, 0.3979, 0.938, 0.3979, 0.938, 0.3871, 0.8703, 0.951, 0.8703, 0.9539, 0.8347, 0.9321, 0.8347, 0.9293, 0.6995, 0.7098, 0.6639, 0.688, 0.6639, 0.6909, 0.6995, 0.7126, 0.9424, 0.184, 0.9424, 0.1949, 0.938, 0.1949, 0.938, 0.184, 0.8347, 0.9293, 0.8347, 0.9321, 0.8276, 0.9278, 0.8276, 0.9249, 0.9424, 0.3979, 0.9424, 0.4001, 0.938, 0.4001, 0.938, 0.3979, 0.8276, 0.7882, 0.792, 0.7664, 0.792, 0.7693, 0.8276, 0.791, 0.8276, 0.9249, 0.8276, 0.9278, 0.792, 0.906, 0.792, 0.9031, 0.9424, 0.4001, 0.9424, 0.411, 0.938, 0.411, 0.938, 0.4001, 0.792, 0.7664, 0.7849, 0.762, 0.7849, 0.7649, 0.792, 0.7693, 0.9424, 0.142, 0.9424, 0.1528, 0.938, 0.1528, 0.938, 0.142, 0.792, 0.9031, 0.792, 0.906, 0.7849, 0.9016, 0.7849, 0.8987, 0.9424, 0.411, 0.9424, 0.4132, 0.938, 0.4132, 0.938, 0.411, 0.7849, 0.762, 0.7493, 0.7403, 0.7493, 0.7431, 0.7849, 0.7649, 0.7849, 0.8987, 0.7849, 0.9016, 0.7493, 0.8798, 0.7493, 0.877, 0.9424, 0.4132, 0.9424, 0.424, 0.938, 0.424, 0.938, 0.4132, 0.9424, 0.1002, 0.9424, 0.1111, 0.938, 0.1111, 0.938, 0.1002, 0.7493, 0.7403, 0.7422, 0.7359, 0.7422, 0.7388, 0.7493, 0.7431, 0.7493, 0.877, 0.7493, 0.8798, 0.7422, 0.8755, 0.7422, 0.8726, 0.9424, 0.424, 0.9424, 0.4262, 0.938, 0.4262, 0.938, 0.424, 0.7422, 0.7359, 0.7066, 0.7141, 0.7066, 0.717, 0.7422, 0.7388, 0.7422, 0.8726, 0.7422, 0.8755, 0.7066, 0.8537, 0.7066, 0.8509, 0.9424, 0.4262, 0.9424, 0.4371, 0.938, 0.4371, 0.938, 0.4262, 0.9424, 0.05868, 0.9424, 0.06955, 0.938, 0.06955, 0.938, 0.05868, 0.7066, 0.7141, 0.6995, 0.7098, 0.6995, 0.7126, 0.7066, 0.717, 0.7066, 0.8509, 0.7066, 0.8537, 0.6995, 0.8494, 0.6995, 0.8465, 0.9424, 0.4371, 0.9424, 0.4392, 0.938, 0.4392, 0.938, 0.4371, 0.9424, 0.3115, 0.9424, 0.3251, 0.938, 0.3251, 0.938, 0.3115, 0.9201, 0.8446, 0.972, 0.8446, 0.972, 0.8417, 0.9201, 0.8417, 0.938, 0.372, 0.938, 0.3584, 0.9424, 0.3584, 0.9424, 0.372, 0.9424, 0.3562, 0.9424, 0.357, 0.938, 0.357, 0.938, 0.3562, 0.938, 0.3562, 0.938, 0.3414, 0.9424, 0.3414, 0.9424, 0.3562, 0.972, 0.8446, 0.9777, 0.8446, 0.9777, 0.8417, 0.972, 0.8417, 0.938, 0.3584, 0.938, 0.357, 0.9424, 0.357, 0.9424, 0.3584, 0.9424, 0.3399, 0.9424, 0.3414, 0.938, 0.3414, 0.938, 0.3399, 0.972, 0.9785, 0.972, 0.9215, 0.9777, 0.9215, 0.9777, 0.9785, 0.9424, 0.3251, 0.9424, 0.3399, 0.938, 0.3399, 0.938, 0.3251, 0.9777, 0.8417, 0.9777, 0.7848, 0.972, 0.7848, 0.972, 0.8417, 0.9424, 0.372, 0.9424, 0.3738, 0.938, 0.3738, 0.938, 0.372, 0.6187, 0.3352, 0.6187, 0.3523, 0.3458, 0.3523, 0.3458, 0.3352, 0.6187, 0.3523, 0.6187, 0.3625, 0.3458, 0.3625, 0.3458, 0.3523, 0.6187, 0.3625, 0.6187, 0.3795, 0.3458, 0.3796, 0.3458, 0.3625, 0.6187, 0.3795, 0.6187, 0.3898, 0.3458, 0.3898, 0.3458, 0.3796, 0.6187, 0.3898, 0.6187, 0.4068, 0.3458, 0.4068, 0.3458, 0.3898, 0.6187, 0.4068, 0.6187, 0.4171, 0.3458, 0.4171, 0.3458, 0.4068, 0.6187, 0.4171, 0.6187, 0.4341, 0.3458, 0.4341, 0.3458, 0.4171, 0.6187, 0.4341, 0.6187, 0.4444, 0.3458, 0.4444, 0.3458, 0.4341, 0.6187, 0.4444, 0.6187, 0.4614, 0.3458, 0.4614, 0.3458, 0.4444, 0.6187, 0.4614, 0.6187, 0.4716, 0.3458, 0.4716, 0.3458, 0.4614, 0.6187, 0.4716, 0.6187, 0.4887, 0.3458, 0.4887, 0.3458, 0.4716, 0.6187, 0.4887, 0.6187, 0.4989, 0.3458, 0.4989, 0.3458, 0.4887, 0.6187, 0.4989, 0.6187, 0.516, 0.3458, 0.516, 0.3458, 0.4989, 0.6187, 0.516, 0.6187, 0.5262, 0.3458, 0.5262, 0.3458, 0.516, 0.6187, 0.5262, 0.6187, 0.5433, 0.3458, 0.5433, 0.3458, 0.5262, 0.6187, 0.5433, 0.6187, 0.5535, 0.3458, 0.5535, 0.3458, 0.5433, 0.6187, 0.5535, 0.6187, 0.5706, 0.3458, 0.5706, 0.3458, 0.5535, 0.6187, 0.5706, 0.6187, 0.5808, 0.3458, 0.5808, 0.3458, 0.5706, 0.6187, 0.5808, 0.6187, 0.5978, 0.3458, 0.5978, 0.3458, 0.5808, 0.6187, 0.5978, 0.6187, 0.6081, 0.3458, 0.6081, 0.3458, 0.5978, 0.6187, 0.6081, 0.6187, 0.6251, 0.3458, 0.6251, 0.3458, 0.6081, 0.6187, 0.6251, 0.6187, 0.6354, 0.3458, 0.6354, 0.3458, 0.6251, 0.6187, 0.6354, 0.6187, 0.6524, 0.3458, 0.6524, 0.3458, 0.6354, 0.6187, 0.6524, 0.6187, 0.6626, 0.3458, 0.6626, 0.3458, 0.6524, 0.6187, 0.6626, 0.6187, 0.6797, 0.3458, 0.6797, 0.3458, 0.6626, 0.6187, 0.6797, 0.6187, 0.6899, 0.3458, 0.6899, 0.3458, 0.6797, 0.6187, 0.6899, 0.6187, 0.707, 0.3458, 0.707, 0.3458, 0.6899, 0.6187, 0.707, 0.6187, 0.7172, 0.3458, 0.7172, 0.3458, 0.707, 0.6187, 0.7172, 0.6187, 0.7343, 0.3458, 0.7343, 0.3458, 0.7172, 0.6187, 0.7343, 0.6187, 0.7445, 0.3458, 0.7445, 0.3458, 0.7343, 0.6187, 0.7445, 0.6187, 0.7616, 0.3458, 0.7616, 0.3458, 0.7445, 0.6187, 0.7616, 0.6187, 0.7718, 0.3458, 0.7718, 0.3458, 0.7616, 0.6187, 0.7718, 0.6187, 0.7888, 0.3458, 0.7888, 0.3458, 0.7718, 0.6187, 0.7888, 0.6187, 0.7991, 0.3458, 0.7991, 0.3458, 0.7888, 0.6187, 0.7991, 0.6187, 0.8161, 0.3458, 0.8161, 0.3458, 0.7991, 0.6187, 0.8161, 0.6187, 0.8264, 0.3458, 0.8264, 0.3458, 0.8161, 0.6289, 0.8264, 0.6289, 0.9141, 0.6187, 0.9141, 0.6187, 0.8264, 0.6187, 0.4341, 0.6187, 0.4171, 0.6289, 0.4171, 0.6289, 0.4341, 0.6187, 0.707, 0.6187, 0.6899, 0.6289, 0.6899, 0.6289, 0.707, 0.6187, 0.516, 0.6187, 0.4989, 0.6289, 0.4989, 0.6289, 0.516, 0.6187, 0.7888, 0.6187, 0.7718, 0.6289, 0.7718, 0.6289, 0.7888, 0.6187, 0.6251, 0.6187, 0.6081, 0.6289, 0.6081, 0.6289, 0.6251, 0.6187, 0.3795, 0.6187, 0.3625, 0.6289, 0.3625, 0.6289, 0.3795, 0.6187, 0.7343, 0.6187, 0.7172, 0.6289, 0.7172, 0.6289, 0.7343, 0.6187, 0.6524, 0.6187, 0.6354, 0.6289, 0.6354, 0.6289, 0.6524, 0.6187, 0.5978, 0.6187, 0.5808, 0.6289, 0.5808, 0.6289, 0.5978, 0.6187, 0.4068, 0.6187, 0.3898, 0.6289, 0.3898, 0.6289, 0.4068, 0.6187, 0.5433, 0.6187, 0.5262, 0.6289, 0.5262, 0.6289, 0.5433, 0.6187, 0.4614, 0.6187, 0.4444, 0.6289, 0.4444, 0.6289, 0.4614, 0.6187, 0.6797, 0.6187, 0.6626, 0.6289, 0.6626, 0.6289, 0.6797, 0.6187, 0.7616, 0.6187, 0.7445, 0.6289, 0.7445, 0.6289, 0.7616, 0.6187, 0.5706, 0.6187, 0.5535, 0.6289, 0.5535, 0.6289, 0.5706, 0.6187, 0.3523, 0.6187, 0.3352, 0.6289, 0.3352, 0.6289, 0.3523, 0.6187, 0.4887, 0.6187, 0.4716, 0.6289, 0.4716, 0.6289, 0.4887, 0.6187, 0.8161, 0.6187, 0.7991, 0.6289, 0.7991, 0.6289, 0.8161, 0.6187, 0.325, 0.6187, 0.3352, 0.3458, 0.3352, 0.3458, 0.325, 0.02716, 0.342, 0.3, 0.342, 0.3, 0.3523, 0.02716, 0.3523, 0.02716, 0.3523, 0.3, 0.3523, 0.3, 0.3693, 0.02716, 0.3693, 0.02716, 0.3693, 0.3, 0.3693, 0.3, 0.3795, 0.02716, 0.3796, 0.02716, 0.3796, 0.3, 0.3795, 0.3, 0.3966, 0.02716, 0.3966, 0.02716, 0.3966, 0.3, 0.3966, 0.3, 0.4068, 0.02716, 0.4068, 0.02716, 0.4068, 0.3, 0.4068, 0.3, 0.4239, 0.02716, 0.4239, 0.02716, 0.4239, 0.3, 0.4239, 0.3, 0.4341, 0.02716, 0.4341, 0.02716, 0.4341, 0.3, 0.4341, 0.3, 0.4512, 0.02716, 0.4512, 0.02716, 0.4512, 0.3, 0.4512, 0.3, 0.4614, 0.02716, 0.4614, 0.02716, 0.4614, 0.3, 0.4614, 0.3, 0.4785, 0.02716, 0.4785, 0.02716, 0.4785, 0.3, 0.4785, 0.3, 0.4887, 0.02716, 0.4887, 0.02716, 0.4887, 0.3, 0.4887, 0.3, 0.5057, 0.02716, 0.5057, 0.02716, 0.5057, 0.3, 0.5057, 0.3, 0.516, 0.02716, 0.516, 0.02716, 0.516, 0.3, 0.516, 0.3, 0.533, 0.02716, 0.533, 0.02716, 0.533, 0.3, 0.533, 0.3, 0.5433, 0.02716, 0.5433, 0.02716, 0.5433, 0.3, 0.5433, 0.3, 0.5603, 0.02716, 0.5603, 0.02716, 0.5603, 0.3, 0.5603, 0.3, 0.5706, 0.02716, 0.5706, 0.02716, 0.5706, 0.3, 0.5706, 0.3, 0.5876, 0.02716, 0.5876, 0.02716, 0.5876, 0.3, 0.5876, 0.3, 0.5978, 0.02716, 0.5978, 0.02716, 0.5978, 0.3, 0.5978, 0.3, 0.6149, 0.02716, 0.6149, 0.02716, 0.6149, 0.3, 0.6149, 0.3, 0.6251, 0.02716, 0.6251, 0.02716, 0.6251, 0.3, 0.6251, 0.3, 0.6422, 0.02716, 0.6422, 0.02716, 0.6422, 0.3, 0.6422, 0.3, 0.6524, 0.02716, 0.6524, 0.02716, 0.6524, 0.3, 0.6524, 0.3, 0.6695, 0.02716, 0.6695, 0.02716, 0.6695, 0.3, 0.6695, 0.3, 0.6797, 0.02716, 0.6797, 0.02716, 0.6797, 0.3, 0.6797, 0.3, 0.6968, 0.02716, 0.6968, 0.02716, 0.6968, 0.3, 0.6968, 0.3, 0.707, 0.02716, 0.707, 0.02716, 0.707, 0.3, 0.707, 0.3, 0.724, 0.02716, 0.724, 0.02716, 0.724, 0.3, 0.724, 0.3, 0.7343, 0.02716, 0.7343, 0.02716, 0.7343, 0.3, 0.7343, 0.3, 0.7513, 0.02716, 0.7513, 0.02716, 0.7513, 0.3, 0.7513, 0.3, 0.7616, 0.02716, 0.7616, 0.02716, 0.7616, 0.3, 0.7616, 0.3, 0.7786, 0.02716, 0.7786, 0.02716, 0.7786, 0.3, 0.7786, 0.3, 0.7888, 0.02716, 0.7888, 0.02716, 0.7888, 0.3, 0.7888, 0.3, 0.8059, 0.02716, 0.8059, 0.02716, 0.8059, 0.3, 0.8059, 0.3, 0.8161, 0.02716, 0.8161, 0.6187, 0.9141, 0.3458, 0.9141, 0.3458, 0.8264, 0.6187, 0.8264, 0.3458, 0.8264, 0.3458, 0.9141, 0.3356, 0.9141, 0.3356, 0.8264, 0.3458, 0.3523, 0.3356, 0.3523, 0.3356, 0.3352, 0.3458, 0.3352, 0.3458, 0.3796, 0.3356, 0.3796, 0.3356, 0.3625, 0.3458, 0.3625, 0.3458, 0.3898, 0.3458, 0.4068, 0.3356, 0.4068, 0.3356, 0.3898, 0.3458, 0.4341, 0.3356, 0.4341, 0.3356, 0.4171, 0.3458, 0.4171, 0.3458, 0.4444, 0.3458, 0.4614, 0.3356, 0.4614, 0.3356, 0.4444, 0.3458, 0.4716, 0.3458, 0.4887, 0.3356, 0.4887, 0.3356, 0.4716, 0.3458, 0.516, 0.3356, 0.516, 0.3356, 0.4989, 0.3458, 0.4989, 0.3458, 0.5433, 0.3356, 0.5433, 0.3356, 0.5262, 0.3458, 0.5262, 0.3458, 0.5535, 0.3458, 0.5706, 0.3356, 0.5706, 0.3356, 0.5535, 0.3458, 0.5978, 0.3356, 0.5978, 0.3356, 0.5808, 0.3458, 0.5808, 0.3458, 0.6251, 0.3356, 0.6251, 0.3356, 0.6081, 0.3458, 0.6081, 0.3458, 0.6524, 0.3356, 0.6524, 0.3356, 0.6354, 0.3458, 0.6354, 0.3458, 0.6626, 0.3458, 0.6797, 0.3356, 0.6797, 0.3356, 0.6626, 0.3458, 0.707, 0.3356, 0.707, 0.3356, 0.6899, 0.3458, 0.6899, 0.3458, 0.7172, 0.3458, 0.7343, 0.3356, 0.7343, 0.3356, 0.7172, 0.3458, 0.7616, 0.3356, 0.7616, 0.3356, 0.7445, 0.3458, 0.7445, 0.3458, 0.7888, 0.3356, 0.7888, 0.3356, 0.7718, 0.3458, 0.7718, 0.3458, 0.8161, 0.3356, 0.8161, 0.3356, 0.7991, 0.3458, 0.7991, 0.3, 0.8161, 0.3, 0.9039, 0.02716, 0.9039, 0.02716, 0.8161, 0.02716, 0.342, 0.02716, 0.325, 0.3, 0.325, 0.3, 0.342, 0.6995, 0.7934, 0.7066, 0.7934, 0.7066, 0.8509, 0.6995, 0.8465, 0.7422, 0.8191, 0.7493, 0.8191, 0.7493, 0.877, 0.7422, 0.8726, 0.972, 0.5683, 0.972, 0.5711, 0.9777, 0.5711, 0.9777, 0.5683, 0.972, 0.9785, 0.9777, 0.9785, 0.9777, 0.9813, 0.972, 0.9813, 0.02716, 0.9141, 0.02716, 0.9039, 0.3, 0.9039, 0.3, 0.9141])
me_plane_005.materials.append(mat_stair1f_material)
me_plane_005.use_remesh_preserve_volume = False
me_plane_005.use_remesh_preserve_attributes = False
me_plane_005.use_mirror_vertex_groups = False
me_plane_005.update()

# ---- objects
ob_column = bpy.data.objects.new('Column', me_cube)
ob_stair1f = bpy.data.objects.new('Stair1F', me_plane_005)

# ---- transforms, parenting, visibility, modifiers, constraints
ob_column.location = (1.25, 6.5, 0.0)
ob_column.lineart.crease_threshold = 0.0
ob_stair1f.location = (0.0, 0.0, 0.0)
ob_stair1f.rotation_euler = (1.571, 0.0, 0.0)
ob_stair1f.lineart.crease_threshold = 0.0

# ---- collection membership
col_collection_1.objects.link(ob_column)
col_collection_1.objects.link(ob_stair1f)

# ---- scene / render settings (as saved in the file)
scene.frame_start = 1; scene.frame_end = 250; scene.frame_set(1)
scene.render.engine = 'BLENDER_EEVEE_NEXT'
scene.render.resolution_percentage = 50
scene.render.dither_intensity = 0.0
scene.cycles.use_denoising = False
scene.cycles.samples = 128
scene.cycles.sampling_pattern = 'TABULATED_SOBOL'
scene.cycles.light_sampling_threshold = 0.0
scene.cycles.use_adaptive_sampling = False
scene.cycles.use_light_tree = False
scene.cycles.blur_glossy = 0.0
scene.cycles.sample_clamp_indirect = 0.0
scene.view_settings.view_transform = 'Standard'
bpy.context.view_layer.update()

# ---- added for rendering (the .blend has no active camera and no usable light): camera, sun
cam_auto = bpy.data.cameras.new('AutoCamera')
cam_auto.lens = 50.0
cam_auto.sensor_width = 36.0
cam_auto.clip_end = 1000.0
ob_auto_camera = bpy.data.objects.new('AutoCamera', cam_auto)
scene.collection.objects.link(ob_auto_camera)
ob_auto_camera.location = (9.35861, -7.10533, 9.36189)
ob_auto_camera.rotation_euler = (1.09748, -7.21219e-08, 0.694738)
scene.camera = ob_auto_camera
light_auto_sun = bpy.data.lights.new('AutoSun', 'SUN')
light_auto_sun.energy = 3.0
light_auto_sun.angle = 0.0523599
ob_auto_sun = bpy.data.objects.new('AutoSun', light_auto_sun)
scene.collection.objects.link(ob_auto_sun)
ob_auto_sun.rotation_euler = (0.872665, 0.174533, 0.523599)
bpy.context.view_layer.update()
